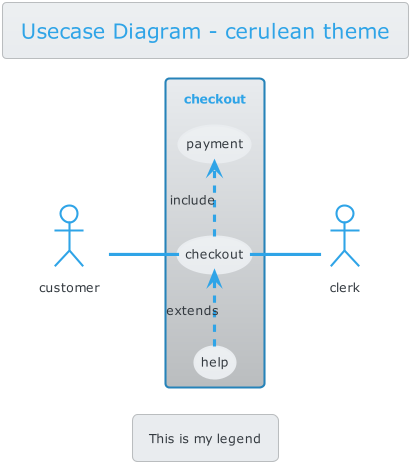

The diagram above was rendered by PlantUML. Its source (embedded in the PNG):
@startuml



skinparam backgroundColor transparent






skinparam ParticipantPadding 30
skinparam Padding 50
skinparam BoxPadding 10

skinparam defaultFontName        "Verdana"
skinparam defaultFontSize        12
skinparam dpi                    100
skinparam shadowing              false
skinparam roundcorner            8
skinparam ParticipantPadding     20
skinparam BoxPadding             10
skinparam Padding                10
skinparam ArrowColor             #868E96
skinparam title {
	FontColor	                 #2FA4E7
	BorderColor	                 #BABDBF
	FontSize	    	         20
	BorderRoundCorner            8
	BorderThickness 	         1
	BackgroundColor              #EDF0F2-#E9ECEF
}


skinparam legend {
	BackgroundColor #E9ECEF
	BorderColor #BABDBF
	FontColor #343A40
}

skinparam activity {
	FontColor #FFF
	BorderColor #2FA4E7
	BackgroundColor #59B6EC-#2FA4E7
	BarColor #73A839
	StartColor #033C73
	EndColor #033C73
	DiamondBackgroundColor #FFF-#EDF0F2
  	DiamondBorderColor #BABDBF
	DiamondFontColor #343A40
}

skinparam sequence {
	BorderColor #2FA4E7
	TitleFontColor #2FA4E7
	BackgroundColor transparent
	StartColor #2FA4E7
	EndColor #2FA4E7
    ParticipantBackgroundColor #59B6EC-#2FA4E7
    ParticipantBorderColor #2FA4E7
	ParticipantBorderThickness 0
	ParticipantFontColor #FFF
	ActorBackgroundColor transparent
    ActorBorderColor #2FA4E7
	ActorFontColor #2FA4E7
	ArrowThickness 3
	ArrowColor #2FA4E7
	ArrowFontColor #343A40
	BoxBackgroundColor #F8F9FA
	BoxBorderColor #868E96
	BoxFontColor #343A40
	LifeLineBorderColor #BABDBF
	LifeLineBorderThickness 2
	LifeLineBackgroundColor #EDF0F2
	GroupBorderColor #868E96
	GroupFontColor #343A40
	GroupHeaderFontColor #033C73
	DividerBackgroundColor #FFF-#F8F9FA
    DividerBorderColor #868E96
    DividerBorderThickness 2
    DividerFontColor #343A40
	ReferenceBackgroundColor transparent
	ReferenceBorderColor #868E96
	ReferenceFontColor #343A40
	ReferenceHeaderFontColor #033C73
}

skinparam partition {
	BorderColor #2FA4E7
	FontColor #2FA4E7
	BackgroundColor transparent
}

skinparam collections {
	BackgroundColor #59B6EC-#2FA4E7
	BorderColor #2FA4E7
}

skinparam control {
	BackgroundColor  #59B6EC-#2FA4E7
	BorderColor #2683B9
	FontColor #343A40
}

skinparam entity {
	BackgroundColor  #59B6EC-#2FA4E7
	BorderColor #2683B9
	FontColor #343A40
}

skinparam boundary {
	BackgroundColor  #59B6EC-#2FA4E7
	BorderColor #2683B9
	FontColor #343A40
}

skinparam agent {
	BackgroundColor #orange
	BorderColor #999999
	FontColor #333333
}

skinparam note {
	BorderThickness 1
	BackgroundColor #35638F-#033C73
	BorderColor #033C73
	FontColor #FFF
}

skinparam artifact {
	BackgroundColor #FFF-#F8F9FA
	BorderColor #868E96
	FontColor #868E96
}

skinparam component {
	BackgroundColor  #8FB961-#73A839
	BorderColor  #73A839
	FontColor #FFF
}

skinparam interface {
	BackgroundColor  #D2494E
	BorderColor  #C71C22
	FontColor #343A40
}

skinparam storage {
	BackgroundColor #E47833-#DD5600
  	BorderColor #DD5600
	FontColor #FFF
}

skinparam node {
	BackgroundColor #EDF0F2-#E9ECEF
	BorderColor #343A40
	FontColor #343A40
}

skinparam cloud {
	BackgroundColor white-lightskyblue
	BorderColor transparent
	FontColor #343A40
}

skinparam database {
	BackgroundColor  #59B6EC-#2FA4E7
	BorderColor #2683B9
	FontColor #343A40
}

skinparam actor {
	FontColor #343A40
}

skinparam class {
	HeaderBackgroundColor #2FA4E7-#2683B9
	FontColor #FFF
	BackgroundColor #59B6EC-#2FA4E7
	BorderColor #2683B9
	StereotypeFontColor #343A40
	BorderThickness 1
	AttributeFontColor #343A40
	AttributeFontSize 11
}

skinparam object {
	FontColor #73A839
	BackgroundColor #E9ECEF-#BABDBF
	BorderColor #BABDBF
	StereotypeFontColor #343A40
	BorderThickness 1
	AttributeFontColor #343A40
	AttributeFontSize 11
}

skinparam usecase {
	BackgroundColor #EDF0F2-#E9ECEF
	BorderColor #E9ECEF
	BorderThickness 2
	FontColor #343A40
	StereotypeFontColor #2FA4E7
}

skinparam rectangle {
	BackgroundColor #E9ECEF-#BABDBF
	BorderColor #2683B9
	BorderThickness 2
	FontColor #2FA4E7
	StereotypeFontColor #2FA4E7
}

skinparam package {
	BackgroundColor #EDF0F2-#E9ECEF
  	BorderColor #2FA4E7
	FontColor #2FA4E7
	BorderThickness 2
}

skinparam folder {
	BackgroundColor #FFF-#EDF0F2
  	BorderColor #DD5600
	FontColor #DD5600
	BorderThickness 2
}

skinparam frame {
	BackgroundColor #FFF-#EDF0F2
  	BorderColor #033C73
	FontColor #033C73
	BorderThickness 2
}

skinparam state {
	StartColor #033C73
	EndColor #033C73
	BackgroundColor #E9ECEF-#BABDBF
	BorderColor #BABDBF
	FontColor #033C73
	AttributeFontColor #343A40
	AttributeFontSize 11
}

skinparam queue {
	BackgroundColor #DD5600-#B14500
  	BorderColor #B14500
	FontColor #FFF
}

skinparam card {
	BackgroundColor #35638F-#033C73
	BorderColor #033C73
	FontColor #FFF
}

skinparam file {
	BackgroundColor #EDF0F2-#E9ECEF
	BorderColor #868E96
	FontColor #868E96

}

skinparam stack {
	BackgroundColor #59B6EC-#2683B9
	BorderColor #2FA4E7
	FontColor #FFF
}


title Usecase Diagram - cerulean theme

legend
This is my legend
endlegend


left to right direction
actor customer
actor clerk
rectangle checkout {
  customer -- (checkout)
  (checkout) .> (payment) : include
  (help) .> (checkout) : extends
  (checkout) -- clerk
}
@enduml